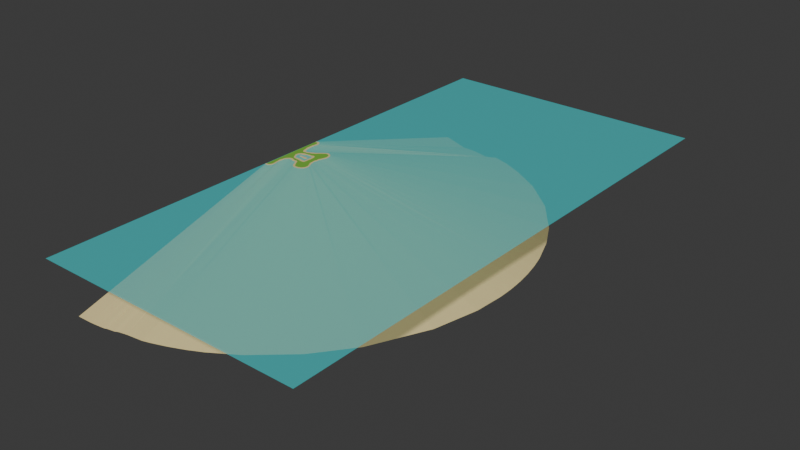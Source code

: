 # Source: island_map.blend  (saved by Blender 4.2.66; exported with 4.5.12 LTS)
import bpy
from mathutils import Matrix  # noqa: F401  (used for matrix-valued properties, if any)

bpy.ops.wm.read_factory_settings(use_empty=True)
scene = bpy.context.scene
scene.name = 'Scene'

# ---- collections
col_collection = bpy.data.collections.new('Collection'); scene.collection.children.link(col_collection)

# ---- materials (node trees are filled in below, after node groups)
mat_sand = bpy.data.materials.new('Sand')
mat_sand.alpha_threshold = 0.0
mat_sand.use_transparent_shadow = False
mat_sand.roughness = 0.5
mat_sand.line_color = (0.0, 0.0, 0.0, 1.0)
mat_material = bpy.data.materials.new('Material')
mat_water = bpy.data.materials.new('Water')

# ---- material node trees
mat_sand.use_nodes = True; mat_sand.node_tree.nodes.clear()
_N = mat_sand.node_tree.nodes; _L = mat_sand.node_tree.links
n0 = _N.new('ShaderNodeOutputMaterial'); n0.name = 'Material Output'; n0.location = (300, 300)
n1 = _N.new('ShaderNodeBsdfPrincipled'); n1.name = 'Principled BSDF'; n1.location = (10, 300)
n1.inputs[0].default_value = (0.8006, 0.6406, 0.3108, 1.0)
n1.inputs[3].default_value = 1.45
_L.new(n1.outputs[0], n0.inputs[0])
n0.is_active_output = True
mat_material.use_nodes = True; mat_material.node_tree.nodes.clear()
_N = mat_material.node_tree.nodes; _L = mat_material.node_tree.links
n0 = _N.new('ShaderNodeBsdfPrincipled'); n0.name = 'Principled BSDF'; n0.location = (10, 300)
n0.inputs[0].default_value = (0.1815, 0.469, 0.04225, 1.0)
n0.inputs[2].default_value = 0.6088
n0.inputs[3].default_value = 1.7
n1 = _N.new('ShaderNodeOutputMaterial'); n1.name = 'Material Output'; n1.location = (300, 300)
_L.new(n0.outputs[0], n1.inputs[0])
n1.is_active_output = True
mat_water.use_nodes = True; mat_water.node_tree.nodes.clear()
_N = mat_water.node_tree.nodes; _L = mat_water.node_tree.links
n0 = _N.new('ShaderNodeBsdfPrincipled'); n0.name = 'Principled BSDF'; n0.location = (10, 300)
n0.inputs[0].default_value = (0.04576, 0.7806, 0.8001, 1.0)
n0.inputs[4].default_value = 0.5699
n1 = _N.new('ShaderNodeOutputMaterial'); n1.name = 'Material Output'; n1.location = (300, 300)
_L.new(n0.outputs[0], n1.inputs[0])
n1.is_active_output = True

# ---- world
world_world = bpy.data.worlds.new('World'); scene.world = world_world
world_world.use_nodes = True; world_world.node_tree.nodes.clear()
_N = world_world.node_tree.nodes; _L = world_world.node_tree.links
n0 = _N.new('ShaderNodeOutputWorld'); n0.name = 'World Output'; n0.location = (300, 300)
n1 = _N.new('ShaderNodeBackground'); n1.name = 'Background'; n1.location = (10, 300)
n1.inputs[0].default_value = (0.05088, 0.05088, 0.05088, 1.0)
_L.new(n1.outputs[0], n0.inputs[0])
n0.is_active_output = True
world_world.color = (0.05088, 0.05088, 0.05088)
world_world.sun_shadow_jitter_overblur = 0.0

# ---- meshes
me_plane = bpy.data.meshes.new('Plane')
me_plane.from_pydata([(-0.08998, -0.07417, 0.845), (-0.07731, -0.1034, 0.845), (-0.7439, -0.1651, 0.845), (-0.6998, -0.1427, 0.845), (-0.7598, 0.1807, 0.845), (-0.7183, 0.1401, 0.845), (-0.866, -0.4483, 0.845), (-0.9342, -0.4451, 0.845), (-0.7948, -0.4234, 0.845), (-0.7708, -0.391, 0.845), (-0.7682, -0.3676, 0.845), (-0.7713, -0.3486, 0.845), (-0.7928, -0.2914, 0.845), (-0.7928, 0.3226, 0.845), (-0.7901, 0.2789, 0.845), (-0.7779, 0.3721, 0.845), (-0.7728, 0.4022, 0.845), (-0.7956, 0.4242, 0.845), (-0.8185, 0.4445, 0.845), (-0.8694, 0.4637, 0.845), (-0.9431, 0.4532, 0.845), (-0.2887, 0.2565, 0.845), (-0.1888, 0.2803, 0.845), (-0.3462, 0.2353, 0.845), (-0.4087, 0.2074, 0.845), (-0.4565, 0.1888, 0.845), (-0.03608, 0.1279, 0.845), (-0.07451, 0.08115, 0.845), (-0.02132, 0.1499, 0.845), (-0.02696, 0.1898, 0.845), (-0.04111, 0.2186, 0.845), (-0.08263, 0.2524, 0.845), (-0.1368, 0.2674, 0.845), (-0.3904, -0.2377, 0.845), (-0.4465, -0.1818, 0.845), (-0.3396, -0.2679, 0.845), (-0.2791, -0.2836, 0.845), (-0.2199, -0.2806, 0.845), (-0.1483, -0.2805, 0.845), (-0.07253, -0.2523, 0.845), (-0.03922, -0.2411, 0.845), (-0.01399, -0.212, 0.845), (-0.008518, -0.1646, 0.845), (-0.04643, -0.1222, 0.845), (-0.09701, 0.05367, 0.845), (-0.09289, 0.023, 0.845), (-0.1145, -0.02045, 0.845), (-0.4912, -0.1542, 0.845), (-0.5105, 0.1772, 0.845), (-0.6657, -0.1393, 0.845), (-0.5584, -0.1594, 0.845), (-0.6456, 0.1446, 0.845), (-0.5883, 0.1527, 0.845), (-0.7855, 0.2456, 0.845), (-0.7789, 0.2192, 0.845), (-0.7927, -0.2616, 0.845), (-0.7808, -0.1943, 0.845), (-0.9386, 0.004038, 0.8452), (-0.4027, 0.004823, 0.8451), (-0.4531, 0.01361, 0.8451), (-0.4995, 0.009031, 0.8451), (-0.5401, 0.007915, 0.8451), (-0.5896, 8.775e-05, 0.8478), (-0.6194, 0.0005613, 0.8453), (-0.5808, -0.007305, 0.8451), (-0.5194, -0.01208, 0.8451), (-0.4664, -0.0227, 0.8451), (-0.4292, -0.01832, 0.8451), (-0.4052, -0.01351, 0.8451), (-0.3674, 0.08573, 0.8443), (-0.4083, 0.08021, 0.844), (-0.3405, 0.08072, 0.8447), (-0.328, 0.0637, 0.8449), (-0.3192, 0.03649, 0.8449), (-0.3144, 0.01534, 0.8449), (-0.3297, -0.007915, 0.844), (-0.3268, -0.03485, 0.8445), (-0.3216, -0.05754, 0.8446), (-0.3211, -0.08181, 0.8449), (-0.4577, 0.07816, 0.844), (-0.5036, 0.07362, 0.8438), (-0.545, 0.07248, 0.8439), (-0.6102, 0.0642, 0.8444), (-0.6585, 0.06232, 0.8448), (-0.6976, 0.05293, 0.8445), (-0.7103, 0.03227, 0.844), (-0.7351, 0.008708, 0.8439), (-0.728, -0.01298, 0.8442), (-0.678, -0.05129, 0.8438), (-0.6365, -0.07267, 0.8439), (-0.5829, -0.07199, 0.8441), (-0.5283, -0.07626, 0.844), (-0.469, -0.08811, 0.8447), (-0.433, -0.08387, 0.8445), (-0.3861, -0.09476, 0.8446), (-0.3336, -0.09253, 0.8449), (-0.3681, 0.05746, 0.8434), (-0.4059, 0.05235, 0.8434), (-0.3564, 0.05529, 0.8434), (-0.3531, 0.05078, 0.8434), (-0.3461, 0.02912, 0.8434), (-0.3442, 0.02079, 0.8434), (-0.3585, -0.0009551, 0.8434), (-0.3543, -0.03948, 0.8434), (-0.3477, -0.06507, 0.8434), (-0.4557, 0.0503, 0.8434), (-0.5018, 0.04574, 0.8434), (-0.5429, 0.04462, 0.8434), (-0.6079, 0.03638, 0.8434), (-0.6547, 0.03453, 0.8434), (-0.6799, 0.02846, 0.8434), (-0.6884, 0.01454, 0.8434), (-0.7036, 0.002249, 0.8434), (-0.663, -0.0276, 0.8434), (-0.6299, -0.04467, 0.8434), (-0.582, -0.04407, 0.8434), (-0.5245, -0.04858, 0.8434), (-0.4678, -0.05989, 0.8434), (-0.4314, -0.0556, 0.8434), (-0.3834, -0.06672, 0.8434), (-0.369, 0.03882, 0.8411), (-0.4041, 0.03267, 0.8411), (-0.3788, 0.003959, 0.8411), (-0.3652, 0.02426, 0.8411), (-0.4543, 0.0306, 0.8411), (-0.5006, 0.02603, 0.8411), (-0.5414, 0.02491, 0.8411), (-0.6063, 0.01668, 0.8411), (-0.652, 0.01488, 0.8411), (-0.6526, -0.01079, 0.8411), (-0.6252, -0.02489, 0.8411), (-0.5814, -0.02433, 0.8411), (-0.5218, -0.02899, 0.8411), (-0.4671, -0.03994, 0.8411), (-0.4303, -0.0356, 0.8411), (-0.3677, -0.05133, 0.8411), (-0.681, 0.004389, 0.8411), (-0.9344, -0.4229, 0.845), (-0.1488, -0.01432, 0.845), (-0.9429, 0.4347, 0.845), (-0.8895, -0.4258, 0.845), (-0.8496, -0.4194, 0.845), (-0.825, -0.4028, 0.845), (-0.8099, -0.3787, 0.845), (-0.815, -0.3443, 0.845), (-0.8279, -0.3128, 0.8449), (-0.8363, -0.2806, 0.8447), (-0.8463, -0.2537, 0.8447), (-0.8437, -0.2219, 0.8447), (-0.8256, -0.1983, 0.8446), (-0.8164, -0.172, 0.8446), (-0.784, -0.1454, 0.8445), (-0.7439, -0.1266, 0.8446), (-0.6968, -0.1154, 0.8445), (-0.6483, -0.1141, 0.8447), (-0.6015, -0.1255, 0.8449), (-0.5476, -0.1365, 0.845), (-0.5015, -0.1338, 0.845), (-0.4632, -0.1337, 0.845), (-0.4296, -0.1478, 0.845), (-0.3991, -0.1802, 0.845), (-0.354, -0.2152, 0.845), (-0.3215, -0.2432, 0.845), (-0.2693, -0.2607, 0.845), (-0.1825, -0.2564, 0.845), (-0.1169, -0.2445, 0.845), (-0.08186, -0.2259, 0.845), (-0.05631, -0.2045, 0.845), (-0.04935, -0.185, 0.845), (-0.05021, -0.1587, 0.845), (-0.06974, -0.1402, 0.845), (-0.09991, -0.1113, 0.845), (-0.1204, -0.09068, 0.8449), (-0.1384, -0.06464, 0.845), (-0.1383, -0.04057, 0.845), (-0.1464, 0.01109, 0.845), (-0.128, 0.03242, 0.845), (-0.1356, 0.06248, 0.845), (-0.1144, 0.09227, 0.845), (-0.09416, 0.117, 0.845), (-0.07821, 0.1432, 0.845), (-0.06269, 0.1712, 0.845), (-0.06984, 0.1953, 0.845), (-0.08319, 0.2197, 0.845), (-0.1098, 0.2362, 0.845), (-0.155, 0.2486, 0.845), (-0.2113, 0.253, 0.845), (-0.243, 0.2413, 0.845), (-0.2944, 0.2229, 0.845), (-0.337, 0.208, 0.845), (-0.3774, 0.1902, 0.845), (-0.4088, 0.1709, 0.845), (-0.4581, 0.1569, 0.845), (-0.5052, 0.1411, 0.845), (-0.5636, 0.133, 0.845), (-0.6184, 0.1221, 0.845), (-0.6713, 0.1209, 0.845), (-0.7235, 0.1156, 0.845), (-0.7699, 0.1261, 0.845), (-0.8077, 0.1634, 0.8451), (-0.8247, 0.2036, 0.8451), (-0.8468, 0.2405, 0.8451), (-0.8463, 0.2766, 0.8451), (-0.8441, 0.3083, 0.8451), (-0.8443, 0.3328, 0.8451), (-0.8315, 0.3647, 0.8451), (-0.8303, 0.4079, 0.845), (-0.8632, 0.4333, 0.845), (-0.9045, 0.4413, 0.845), (-0.7758, 0.007773, 0.8442), (-0.2752, 0.008324, 0.8449), (-0.3428, -0.1101, 0.8446), (-0.303, -0.1075, 0.8449), (-0.2874, -0.09347, 0.8449), (-0.2843, -0.06839, 0.8449), (-0.2846, -0.03466, 0.8449), (-0.7727, -0.007501, 0.8444), (-0.7543, -0.02546, 0.8444), (-0.7267, -0.04428, 0.8443), (-0.7116, -0.06496, 0.8443), (-0.6822, -0.08044, 0.8441), (-0.6449, -0.09028, 0.8443), (-0.6027, -0.09338, 0.8443), (-0.5493, -0.09837, 0.8444), (-0.5062, -0.09761, 0.8446), (-0.4572, -0.1042, 0.8448), (-0.4095, -0.1094, 0.8447), (-0.2779, 0.02862, 0.8449), (-0.282, 0.05778, 0.8449), (-0.2986, 0.08641, 0.8445), (-0.3294, 0.1044, 0.8444), (-0.3683, 0.1084, 0.8443), (-0.4182, 0.0982, 0.8442), (-0.4826, 0.09609, 0.8449), (-0.5552, 0.0904, 0.8449), (-0.6325, 0.08931, 0.845), (-0.6888, 0.07667, 0.8451), (-0.726, 0.06289, 0.8451), (-0.7597, 0.04086, 0.8449), (-0.7721, 0.01588, 0.8442), (-1.002, 3.262, 0.0), (-0.9932, -3.262, 0.0), (-0.5835, -3.256, 0.0), (-0.1952, -3.236, 0.0), (0.08007, -3.204, 0.0), (0.3732, -3.16, 0.0), (1.014, -3.102, 0.0), (1.4, -3.033, 0.0), (1.776, -2.952, 0.0), (2.141, -2.859, 0.0), (2.833, -2.639, 0.0), (3.754, -2.233, 0.0), (4.506, -1.748, 0.0), (5.203, -1.008, 0.0), (5.471, -0.4089, 0.0), (5.522, 1.823e-08, 0.0), (5.509, 0.2048, 0.0), (5.471, 0.4089, 0.0), (5.406, 0.6113, 0.0), (5.317, 0.8113, 0.0), (5.203, 1.008, 0.0), (4.901, 1.389, 0.0), (4.506, 1.748, 0.0), (3.754, 2.233, 0.0), (2.833, 2.639, 0.0), (1.429, 3.025, 1.411e-06), (1.133, 3.071, 0.002773), (0.9563, 3.092, 0.003583), (0.6083, 3.104, -0.03112), (-0.05295, 3.156, -0.02846), (-0.7883, -3.259, 0.0), (-0.3795, -3.246, 0.0), (-0.1046, -3.22, 0.0), (0.1732, -3.182, 0.0), (0.8171, -3.131, 0.0), (-0.2578, 3.159, -0.02846), (0.1511, 3.146, -0.02846), (0.7989, 3.093, -0.01476), (1.958, 2.905, 0.0)], [], [(0, 1, 43, 42, 41, 40, 39, 38, 37, 36, 35, 33, 34, 47, 50, 49, 3, 2, 56, 55, 12, 11, 10, 9, 8, 6, 7, 137, 140, 141, 142, 143, 144, 145, 146, 147, 148, 149, 150, 151, 152, 153, 154, 155, 156, 157, 158, 159, 160, 161, 162, 163, 164, 165, 166, 167, 168, 169, 170, 171, 172, 173, 174, 138, 46), (46, 138, 175, 176, 177, 178, 179, 180, 181, 182, 183, 184, 185, 186, 187, 188, 189, 190, 191, 192, 193, 194, 195, 196, 197, 198, 199, 200, 201, 202, 203, 204, 205, 206, 207, 208, 139, 20, 19, 18, 17, 16, 15, 13, 14, 53, 54, 4, 5, 51, 52, 48, 25, 24, 23, 21, 22, 32, 31, 30, 29, 28, 26, 27, 44, 45), (96, 97, 70, 69), (98, 96, 69, 71), (99, 98, 71, 72), (100, 99, 72, 73), (101, 100, 73, 74), (102, 101, 74, 75), (103, 102, 75, 76), (104, 103, 76, 77), (104, 77, 78), (105, 106, 80, 79), (97, 105, 79, 70), (106, 107, 81, 80), (107, 108, 82, 81), (108, 109, 83, 82), (109, 110, 84, 83), (110, 111, 85, 84), (111, 112, 86, 85), (112, 87, 86), (112, 113, 88, 87), (113, 114, 89, 88), (114, 115, 90, 89), (115, 116, 91, 90), (116, 117, 92, 91), (117, 118, 93, 92), (118, 119, 94, 93), (119, 104, 95, 94), (104, 78, 95), (120, 121, 97, 96), (120, 96, 98), (120, 98, 99), (123, 120, 99, 100), (123, 100, 101), (122, 123, 101, 102), (135, 122, 102, 103), (135, 103, 104), (124, 125, 106, 105), (121, 124, 105, 97), (125, 126, 107, 106), (126, 127, 108, 107), (127, 128, 109, 108), (128, 136, 110, 109), (136, 111, 110), (136, 112, 111), (136, 129, 113, 112), (129, 130, 114, 113), (130, 131, 115, 114), (131, 132, 116, 115), (132, 133, 117, 116), (133, 134, 118, 117), (134, 135, 119, 118), (135, 104, 119), (58, 121, 120), (58, 123, 122), (59, 60, 125, 124), (58, 59, 124, 121), (60, 61, 126, 125), (61, 62, 127, 126), (62, 63, 128, 127), (63, 62, 130, 129), (62, 64, 131, 130), (64, 65, 132, 131), (65, 66, 133, 132), (66, 67, 134, 133), (67, 68, 135, 134), (58, 120, 123), (68, 58, 122, 135), (63, 136, 128), (63, 129, 136), (62, 61, 60, 59, 58, 68, 67, 66, 65, 64), (138, 174, 173, 172, 171, 170, 169, 168, 167, 166, 165, 164, 163, 162, 161, 160, 159, 158, 157, 156, 155, 154, 153, 152, 151, 150, 149, 148, 147, 146, 145, 144, 143, 142, 141, 140, 137, 57, 209, 216, 217, 218, 219, 220, 221, 222, 223, 224, 225, 226, 211, 212, 213, 214, 215, 210), (139, 208, 207, 206, 205, 204, 203, 202, 201, 200, 199, 198, 197, 196, 195, 194, 193, 192, 191, 190, 189, 188, 187, 186, 185, 184, 183, 182, 181, 180, 179, 178, 177, 176, 175, 138, 210, 227, 228, 229, 230, 231, 232, 233, 234, 235, 236, 237, 238, 239, 209, 57), (210, 215, 214, 213, 212, 211, 226, 225, 224, 223, 222, 221, 220, 219, 218, 217, 216, 209, 86, 87, 88, 89, 90, 91, 92, 93, 94, 95, 78, 77, 76, 75, 74), (209, 239, 238, 237, 236, 235, 234, 233, 232, 231, 230, 229, 228, 227, 210, 74, 73, 72, 71, 69, 70, 79, 80, 81, 82, 83, 84, 85, 86), (20, 139, 137, 7, 241, 240), (48, 267, 25), (3, 245, 2), (2, 245, 56), (245, 273, 55, 56), (273, 244, 12, 55), (244, 272, 11, 12), (272, 243, 10, 11), (243, 271, 9, 10), (271, 242, 8, 9), (242, 270, 6, 8), (33, 35, 274), (274, 35, 36, 246), (246, 36, 37, 247), (247, 37, 38, 248), (269, 17, 18, 275), (248, 38, 39, 249), (276, 16, 17, 269), (249, 39, 40, 250), (268, 15, 16, 276), (250, 40, 41, 251), (251, 41, 42, 252), (252, 42, 43, 253), (254, 0, 46, 255), (255, 46, 45, 256), (266, 23, 24, 267), (256, 45, 44, 257), (257, 44, 27, 258), (258, 27, 26, 259), (259, 26, 28, 260), (260, 28, 29, 261), (261, 29, 30, 262), (262, 30, 31, 263), (263, 31, 32, 264), (264, 32, 22, 278), (278, 22, 21, 265), (265, 21, 23, 266), (266, 267, 277, 268, 276, 269, 275, 240, 241, 270, 242, 271, 243, 272, 244, 273, 245, 274, 246, 247, 248, 249, 250, 251, 252, 253, 254, 255, 256, 257, 258, 259, 260, 261, 262, 263, 264, 278, 265), (18, 19, 275), (274, 245, 34, 33), (34, 245, 47), (47, 245, 50), (50, 245, 49), (49, 245, 3), (5, 4, 277), (4, 54, 277), (277, 51, 5), (277, 52, 51), (1, 0, 254, 253, 43), (7, 6, 270, 241), (19, 20, 240, 275), (25, 267, 24), (52, 277, 267, 48), (14, 13, 15, 268, 277), (54, 53, 14, 277)])
me_plane.polygons.foreach_set('material_index', [0, 0, 0, 0, 0, 0, 0, 0, 0, 0, 0, 0, 0, 0, 0, 0, 0, 0, 0, 0, 0, 0, 0, 0, 0, 0, 0, 0, 0, 0, 0, 0, 0, 0, 0, 0, 0, 0, 0, 0, 0, 0, 0, 0, 0, 0, 0, 0, 0, 0, 0, 0, 0, 0, 0, 0, 0, 0, 0, 0, 0, 0, 0, 0, 0, 0, 0, 0, 0, 0, 0, 1, 1, 0, 0, 0, 0, 0, 0, 0, 0, 0, 0, 0, 0, 0, 0, 0, 0, 0, 0, 0, 0, 0, 0, 0, 0, 0, 0, 0, 0, 0, 0, 0, 0, 0, 0, 0, 0, 0, 0, 0, 0, 0, 0, 0, 0, 0, 0, 0, 0, 0, 0, 0, 0, 0, 0, 0, 0, 0])
_uv = me_plane.uv_layers.new(name='UVMap')
_uv.uv.foreach_set('vector', [0.0, 0.0, 0.0, 0.0, 0.0, 0.0, 0.0, 0.0, 0.0, 0.0, 0.0, 0.0, 0.0, 0.0, 0.0, 0.0, 0.0, 0.0, 0.0, 0.0, 0.0, 0.0, 0.0, 0.0, 0.0, 0.0, 0.0, 0.0, 0.0, 0.0, 0.0, 0.0, 0.0, 0.0, 0.0, 0.0, 0.0, 0.0, 0.0, 0.0, 0.0, 0.0, 0.0, 0.0, 0.0, 0.0, 0.0, 0.0, 0.0, 0.0, 0.0, 0.0, 0.0, 0.0, 0.0, 0.0, 0.0, 0.0, 0.0, 0.0, 0.0, 0.0, 0.0, 0.0, 0.0, 0.0, 0.0, 0.0, 0.0, 0.0, 0.0, 0.0, 0.0, 0.0, 0.0, 0.0, 0.0, 0.0, 0.0, 0.0, 0.0, 0.0, 0.0, 0.0, 0.0, 0.0, 0.0, 0.0, 0.0, 0.0, 0.0, 0.0, 0.0, 0.0, 0.0, 0.0, 0.0, 0.0, 0.0, 0.0, 0.0, 0.0, 0.0, 0.0, 0.0, 0.0, 0.0, 0.0, 0.0, 0.0, 0.0, 0.0, 0.0, 0.0, 0.0, 0.0, 0.0, 0.0, 0.0, 0.0, 0.0, 0.0, 0.0, 0.0, 0.0, 0.0, 0.0, 0.0, 0.0, 0.0, 0.0, 0.0, 0.0, 0.0, 0.0, 0.0, 0.0, 0.0, 0.0, 0.0, 0.0, 0.0, 0.0, 0.0, 0.0, 0.0, 0.0, 0.0, 0.0, 0.0, 0.0, 0.0, 0.0, 0.0, 0.0, 0.0, 0.0, 0.0, 0.0, 0.0, 0.0, 0.0, 0.0, 0.0, 0.0, 0.0, 0.0, 0.0, 0.0, 0.0, 0.0, 0.0, 0.0, 0.0, 0.0, 0.0, 0.0, 0.0, 0.0, 0.0, 0.0, 0.0, 0.0, 0.0, 0.0, 0.0, 0.0, 0.0, 0.0, 0.0, 0.0, 0.0, 0.0, 0.0, 0.0, 0.0, 0.0, 0.0, 0.0, 0.0, 0.0, 0.0, 0.0, 0.0, 0.0, 0.0, 0.0, 0.0, 0.0, 0.0, 0.0, 0.0, 0.0, 0.0, 0.0, 0.0, 0.0, 0.0, 0.0, 0.0, 0.0, 0.0, 0.0, 0.0, 0.0, 0.0, 0.0, 0.0, 0.0, 0.0, 0.0, 0.0, 0.0, 0.0, 0.0, 0.0, 0.0, 0.0, 0.0, 0.0, 0.0, 0.0, 0.0, 0.0, 0.0, 0.0, 0.0, 0.0, 0.0, 0.0, 0.0, 0.0, 0.0, 0.0, 0.0, 0.0, 0.0, 0.0, 0.0, 0.0, 0.0, 0.0, 0.0, 0.0, 0.0, 0.0, 0.0, 0.0, 0.0, 0.0, 0.0, 0.0, 0.0, 0.0, 0.0, 0.0, 0.0, 0.0, 0.0, 0.0, 0.0, 0.0, 0.0, 0.0, 0.0, 0.0, 0.0, 0.0, 0.0, 0.0, 0.0, 0.0, 0.0, 0.0, 0.0, 0.0, 0.0, 0.0, 0.0, 0.0, 0.0, 0.0, 0.0, 0.0, 0.0, 0.0, 0.0, 0.0, 0.0, 0.0, 0.0, 0.0, 0.0, 0.0, 0.0, 0.0, 0.0, 0.0, 0.0, 0.0, 0.0, 0.0, 0.0, 0.0, 0.0, 0.0, 0.0, 0.0, 0.0, 0.0, 0.0, 0.0, 0.0, 0.0, 0.0, 0.0, 0.0, 0.0, 0.0, 0.0, 0.0, 0.0, 0.0, 0.0, 0.0, 0.0, 0.0, 0.0, 0.0, 0.0, 0.0, 0.0, 0.0, 0.0, 0.0, 0.0, 0.0, 0.0, 0.0, 0.0, 0.0, 0.0, 0.0, 0.0, 0.0, 0.0, 0.0, 0.0, 0.0, 0.0, 0.0, 0.0, 0.0, 0.0, 0.0, 0.0, 0.0, 0.0, 0.0, 0.0, 0.0, 0.0, 0.0, 0.0, 0.0, 0.0, 0.0, 0.0, 0.0, 0.0, 0.0, 0.0, 0.0, 0.0, 0.0, 0.0, 0.0, 0.0, 0.0, 0.0, 0.0, 0.0, 0.0, 0.0, 0.0, 0.0, 0.0, 0.0, 0.0, 0.0, 0.0, 0.0, 0.0, 0.0, 0.0, 0.0, 0.0, 0.0, 0.0, 0.0, 0.0, 0.0, 0.0, 0.0, 0.0, 0.0, 0.0, 0.0, 0.0, 0.0, 0.0, 0.0, 0.0, 0.0, 0.0, 0.0, 0.0, 0.0, 0.0, 0.0, 0.0, 0.0, 0.0, 0.0, 0.0, 0.0, 0.0, 0.0, 0.0, 0.0, 0.0, 0.0, 0.0, 0.0, 0.0, 0.0, 0.0, 0.0, 0.0, 0.0, 0.0, 0.0, 0.0, 0.0, 0.0, 0.0, 0.0, 0.0, 0.0, 0.0, 0.0, 0.0, 0.0, 0.0, 0.0, 0.0, 0.0, 0.0, 0.0, 0.0, 0.0, 0.0, 0.0, 0.0, 0.0, 0.0, 0.0, 0.0, 0.0, 0.0, 0.0, 0.0, 0.0, 0.0, 0.0, 0.0, 0.0, 0.0, 0.0, 0.0, 0.0, 0.0, 0.0, 0.0, 0.0, 0.0, 0.0, 0.0, 0.0, 0.0, 0.0, 0.0, 0.0, 0.0, 0.0, 0.0, 0.0, 0.0, 0.0, 0.0, 0.0, 0.0, 0.0, 0.0, 0.0, 0.0, 0.0, 0.0, 0.0, 0.0, 0.0, 0.0, 0.0, 0.0, 0.0, 0.0, 0.0, 0.0, 0.0, 0.0, 0.0, 0.0, 0.0, 0.0, 0.0, 0.0, 0.0, 0.0, 0.0, 0.0, 0.0, 0.0, 0.0, 0.0, 0.0, 0.0, 0.0, 0.0, 0.0, 0.0, 0.0, 0.0, 0.0, 0.0, 0.0, 0.0, 0.0, 0.0, 0.0, 0.0, 0.0, 0.0, 0.0, 0.0, 0.0, 0.0, 0.0, 0.0, 0.0, 0.0, 0.0, 0.0, 0.0, 0.0, 0.0, 0.0, 0.0, 0.0, 0.0, 0.0, 0.0, 0.0, 0.0, 0.0, 0.0, 0.0, 0.0, 0.0, 0.0, 0.0, 0.0, 0.0, 0.0, 0.0, 0.0, 0.0, 0.0, 0.0, 0.0, 0.0, 0.0, 0.0, 0.0, 0.0, 0.0, 0.0, 0.0, 0.0, 0.0, 0.0, 0.0, 0.0, 0.0, 0.0, 0.0, 0.0, 0.0, 0.0, 0.0, 0.0, 0.0, 0.0, 0.0, 0.0, 0.0, 0.0, 0.0, 0.0, 0.0, 0.0, 0.0, 0.0, 0.0, 0.0, 0.0, 0.0, 0.0, 0.0, 0.0, 0.0, 0.0, 0.0, 0.0, 0.0, 0.0, 0.0, 0.0, 0.0, 0.0, 0.0, 0.0, 0.0, 0.0, 0.0, 0.0, 0.0, 0.0, 0.0, 0.0, 0.0, 0.0, 0.0, 0.0, 0.0, 0.0, 0.0, 0.0, 0.0, 0.0, 0.0, 0.0, 0.0, 0.0, 0.0, 0.0, 0.0, 0.0, 0.0, 0.0, 0.0, 0.0, 0.0, 0.0, 0.0, 0.0, 0.0, 0.0, 0.0, 0.0, 0.0, 0.0, 0.0, 0.0, 0.0, 0.0, 0.0, 0.0, 0.0, 0.0, 0.0, 0.0, 0.0, 0.0, 0.0, 0.0, 0.0, 0.0, 0.0, 0.0, 0.0, 0.0, 0.0, 0.0, 0.0, 0.0, 0.0, 0.0, 0.0, 0.0, 0.0, 0.0, 0.0, 0.0, 0.0, 0.0, 0.0, 0.0, 0.0, 0.0, 0.0, 0.0, 0.0, 0.0, 0.0, 0.0, 0.0, 0.0, 0.0, 0.0, 0.0, 0.0, 0.0, 0.0, 0.0, 0.0, 0.0, 0.0, 0.0, 0.0, 0.0, 0.0, 0.0, 0.0, 0.0, 0.0, 0.0, 0.0, 0.0, 0.0, 0.0, 0.0, 0.0, 0.0, 0.0, 0.0, 0.0, 0.0, 0.0, 0.0, 0.0, 0.0, 0.0, 0.0, 0.0, 0.0, 0.0, 0.0, 0.0, 0.0, 0.0, 0.0, 0.0, 0.0, 0.0, 0.0, 0.0, 0.0, 0.0, 0.0, 0.0, 0.0, 0.0, 0.0, 0.0, 0.0, 0.0, 0.0, 0.0, 0.0, 0.0, 0.0, 0.0, 0.0, 0.0, 0.0, 0.0, 0.0, 0.0, 0.0, 0.0, 0.0, 0.0, 0.0, 0.0, 0.0, 0.0, 0.0, 0.0, 0.0, 0.0, 0.0, 0.0, 0.0, 0.0, 0.0, 0.0, 0.0, 0.0, 0.0, 0.0, 0.0, 0.0, 0.0, 0.0, 0.0, 0.0, 0.0, 0.0, 0.0, 0.0, 0.0, 0.0, 0.0, 0.0, 0.0, 0.0, 0.0, 0.0, 0.0, 0.0, 0.0, 0.0, 0.0, 0.0, 0.0, 0.0, 0.0, 0.0, 0.0, 0.0, 0.0, 0.0, 0.0, 0.0, 0.0, 0.0, 0.0, 0.0, 0.0, 0.0, 0.0, 0.0, 0.0, 0.0, 0.0, 0.0, 0.0, 0.0, 0.0, 0.0, 0.0, 0.0, 0.0, 0.0, 0.0, 0.0, 0.0, 0.0, 0.0, 0.0, 0.0, 0.0, 0.0, 0.0, 0.0, 0.0, 0.0, 0.0, 0.0, 0.0, 0.0, 0.0, 0.0, 0.0, 0.0, 0.0, 0.0, 0.0, 0.0, 0.0, 0.0, 0.0, 0.0, 0.0, 0.0, 0.0, 0.0, 0.0, 0.0, 0.0, 0.0, 0.0, 0.0, 0.0, 0.0, 0.0, 0.0, 0.0, 0.0, 0.0, 0.0, 0.0, 0.0, 0.0, 0.0, 0.0, 0.0, 0.0, 0.0, 0.0, 0.0, 0.0, 0.0, 0.0, 0.0, 0.0, 0.0, 0.0, 0.0, 0.0, 0.0, 0.0, 0.0, 0.0, 0.0, 0.0, 0.0, 0.0, 0.0, 0.0, 0.0, 0.0, 0.0, 0.0, 0.0, 0.0, 0.0, 0.0, 0.0, 0.0, 0.0, 0.0, 0.0, 0.0, 0.0, 0.0, 0.0, 0.0, 0.0, 0.0, 0.0, 0.0, 0.0, 0.0, 0.0, 0.0, 0.0, 0.0, 0.0, 0.0, 0.0, 0.0, 0.0, 0.0, 0.0, 0.0, 0.0, 0.0, 0.0, 0.0, 0.0, 0.0, 0.0, 0.0, 0.0, 0.0, 0.0, 0.0, 0.0, 0.0, 0.0, 0.0, 0.0, 0.0, 0.0, 0.0, 0.0, 0.0, 0.0, 0.0, 0.0, 0.0, 0.0, 0.0, 0.0, 0.0, 0.0, 0.0, 0.0, 0.0, 0.0, 0.0, 0.0, 0.0, 0.0, 0.0, 0.0, 0.0, 0.0, 0.0, 0.0, 0.0, 0.0, 0.0, 0.0, 0.0, 0.0, 0.0, 0.0, 0.0, 0.0, 0.0, 0.0, 0.0, 0.0, 0.0, 0.0, 0.0, 0.0, 0.0, 0.0, 0.0, 0.0, 0.0, 0.0, 0.0, 0.0, 0.0, 0.0, 0.0, 0.0, 0.0, 0.0, 0.0, 0.0, 0.0, 0.0, 0.0, 0.0, 0.0, 0.0, 0.0, 0.0, 0.0, 0.0, 0.0, 0.0, 0.0, 0.0, 0.0, 0.0, 0.0, 0.0, 0.0, 0.0, 0.0, 0.0, 0.0, 0.0, 0.0, 0.0, 0.0, 0.0, 0.0, 0.0, 0.0, 0.0, 0.0, 0.0, 0.0, 0.0, 0.0, 0.0, 0.0, 0.0, 0.0, 0.0, 0.0, 0.0, 0.0, 0.0, 0.0, 0.0, 0.0, 0.0, 0.0, 0.0, 0.0, 0.0, 0.0, 0.0, 0.0, 0.0, 0.0, 0.0, 0.0, 0.0, 0.0, 0.0, 0.0, 0.0, 0.0, 0.0, 0.0, 0.0, 0.0, 0.0, 0.0, 0.0, 0.0, 0.0, 0.0, 0.0, 0.0, 0.0, 0.0, 0.0, 0.0, 0.0, 0.0, 0.0, 0.0, 0.0, 0.0, 0.0, 0.0, 0.0, 0.0, 0.0, 0.0, 0.0, 0.0, 0.0, 0.0, 0.0, 0.0, 0.0, 0.0, 0.0, 0.0, 0.0, 0.0, 0.0, 0.0, 0.0, 0.0, 0.0, 0.0, 0.0, 0.0, 0.0, 0.0, 0.0, 0.0, 0.0, 0.0, 0.0, 0.0, 0.0, 0.0, 0.0, 0.0, 0.0, 0.0, 0.0, 0.0, 0.0, 0.0, 0.0, 0.0, 0.0, 0.0, 0.0, 0.0, 0.0, 0.0, 0.0, 0.0, 0.0, 0.0, 0.0, 0.0, 0.0, 0.0, 0.0, 0.0, 0.0, 0.0, 0.0, 0.0, 0.0, 0.0, 0.0, 0.0, 0.0, 0.0, 0.0, 0.0, 0.0, 0.0, 0.0, 0.0, 0.0, 0.0, 0.0, 0.0, 0.0, 0.0, 0.0, 0.0, 0.0, 0.0, 0.0, 0.0, 0.0, 0.0, 0.0, 0.0, 0.0, 0.0, 0.0, 0.0, 0.0, 0.0, 0.0, 0.0, 0.0, 0.0, 0.0, 0.0, 0.0, 0.0, 0.0, 0.0, 0.0, 0.0, 0.0, 0.0, 0.0, 0.0, 0.0, 0.0, 0.0, 0.0, 0.0, 0.0, 0.0, 0.0, 0.0, 0.0, 0.0, 0.0, 0.0, 0.0, 0.0, 0.0, 0.0, 0.0, 0.0, 0.0, 0.0, 0.0, 0.0, 0.0, 0.0, 0.0, 0.0, 0.0, 0.0, 0.0, 0.0, 0.0, 0.0, 0.0, 0.0, 0.0, 0.0, 0.0, 0.0, 0.0, 0.0, 0.0, 0.0, 0.0, 0.0, 0.0, 0.0, 0.0, 0.0, 0.0, 0.0, 0.0, 0.0, 0.0, 0.0, 0.0, 0.0, 0.0, 0.0, 0.0, 0.0, 0.0, 0.0, 0.0, 0.0, 0.0, 0.0, 0.0, 0.0, 0.0, 0.0, 0.0, 0.0, 0.0, 0.0, 0.0, 0.0, 0.0, 0.0, 0.0, 0.0, 0.0, 0.0, 0.0, 0.0, 0.0, 0.0, 0.0, 0.0, 0.0, 0.0, 0.0, 0.0, 0.0, 0.0, 0.0, 0.0, 0.0, 0.0, 0.0, 0.0, 0.0, 0.0, 0.0, 0.0, 0.0, 0.0, 0.0, 0.0, 0.0, 0.0, 0.0, 0.0, 0.0, 0.0, 0.0, 0.0, 0.0, 0.0, 0.0, 0.0, 0.0, 0.0, 0.0, 0.0, 0.0, 0.0, 0.0, 0.0, 0.0, 0.0, 0.0, 0.0, 0.0, 0.0, 0.0, 0.0, 0.0, 0.0, 0.0, 0.0, 0.0, 0.0, 0.0, 0.0, 0.0, 0.0, 0.0, 0.0, 0.0, 0.0, 0.0, 0.0, 0.0, 0.0, 0.0, 0.0, 0.0, 0.0, 0.0, 0.0, 0.0, 0.0, 0.0, 0.0, 0.0, 0.0, 0.0, 0.0, 0.0, 0.0, 0.0, 0.0, 0.0, 0.0, 0.0, 0.0, 0.0, 0.0, 0.0, 0.0, 0.0, 0.0, 0.0, 0.0, 0.0, 0.0, 0.0, 0.0, 0.0, 0.0, 0.0, 0.0, 0.0, 0.0, 0.0, 0.0, 0.0, 0.0, 0.0, 0.0, 0.0, 0.0, 0.0, 0.0, 0.0, 0.0, 0.0, 0.0, 0.0, 0.0, 0.0, 0.0, 0.0, 0.0, 0.0, 0.0, 0.0, 0.0, 0.0, 0.0, 0.0, 0.0, 0.0, 0.0, 0.0, 0.0, 0.0, 0.0, 0.0, 0.0, 0.0, 0.0, 0.0, 0.0, 0.0, 0.0, 0.0, 0.0, 0.0, 0.0, 0.0, 0.0, 0.0, 0.0, 0.0, 0.0, 0.0, 0.0, 0.0, 0.0, 0.0, 0.0, 0.0, 0.0, 0.0, 0.0, 0.0, 0.0, 0.0, 0.0, 0.0, 0.0, 0.0, 0.0, 0.0, 0.0, 0.0, 0.0, 0.0, 0.0, 0.0, 0.0, 0.0, 0.0, 0.0, 0.0, 0.0, 0.0, 0.0, 0.0, 0.0, 0.0, 0.0, 0.0, 0.0, 0.0, 0.0, 0.0, 0.0, 0.0, 0.0, 0.0, 0.0, 0.0, 0.0, 0.0, 0.0, 0.0, 0.0, 0.0, 0.0, 0.0, 0.0, 0.0, 0.0, 0.0, 0.0, 0.0, 0.0, 0.0, 0.0, 0.0, 0.0, 0.0, 0.0, 0.0, 0.0, 0.0, 0.0, 0.0, 0.0, 0.0, 0.0, 0.0, 0.0, 0.0, 0.0, 0.0, 0.0, 0.0, 0.0, 0.0, 0.0, 0.0, 0.0])
me_plane.materials.append(mat_sand)
me_plane.materials.append(mat_material)
me_plane.update()
me_plane_001 = bpy.data.meshes.new('Plane.001')
me_plane_001.from_pydata([(-1.0, -1.0, 0.0), (1.0, -1.0, 0.0), (-1.0, 1.0, 0.0), (1.0, 1.0, 0.0)], [], [(0, 1, 3, 2)])
me_plane_001.polygons.foreach_set('material_index', [1])
_uv = me_plane_001.uv_layers.new(name='UVMap')
_uv.uv.foreach_set('vector', [0.0, 0.0, 1.0, 0.0, 1.0, 1.0, 0.0, 1.0])
me_plane_001.materials.append(mat_sand)
me_plane_001.materials.append(mat_water)
me_plane_001.update()

# ---- objects
ob_plane = bpy.data.objects.new('Plane', me_plane)
ob_plane_001 = bpy.data.objects.new('Plane.001', me_plane_001)

# ---- transforms, parenting, visibility, modifiers, constraints
ob_plane.location = (26.0, 0.0, 0.0)
ob_plane.scale = (25.97, 51.94, 51.94)
ob_plane_001.location = (93.71, 0.2097, 43.83)
ob_plane_001.scale = (92.36, 184.7, 184.7)

# ---- collection membership
col_collection.objects.link(ob_plane)
col_collection.objects.link(ob_plane_001)

# ---- scene / render settings (as saved in the file)
scene.frame_start = 1; scene.frame_end = 250; scene.frame_set(1)
scene.render.engine = 'BLENDER_EEVEE_NEXT'
bpy.context.view_layer.update()

# ---- added for rendering (the .blend has no active camera and no usable light): camera, sun
cam_auto = bpy.data.cameras.new('AutoCamera')
cam_auto.lens = 50.0
cam_auto.sensor_width = 36.0
cam_auto.clip_end = 6757.7
ob_auto_camera = bpy.data.objects.new('AutoCamera', cam_auto)
scene.collection.objects.link(ob_auto_camera)
ob_auto_camera.location = (478.075, -461.857, 329.256)
ob_auto_camera.rotation_euler = (1.09748, -7.21219e-08, 0.694738)
scene.camera = ob_auto_camera
light_auto_sun = bpy.data.lights.new('AutoSun', 'SUN')
light_auto_sun.energy = 3.0
light_auto_sun.angle = 0.0523599
ob_auto_sun = bpy.data.objects.new('AutoSun', light_auto_sun)
scene.collection.objects.link(ob_auto_sun)
ob_auto_sun.rotation_euler = (0.872665, 0.174533, 0.523599)
bpy.context.view_layer.update()
